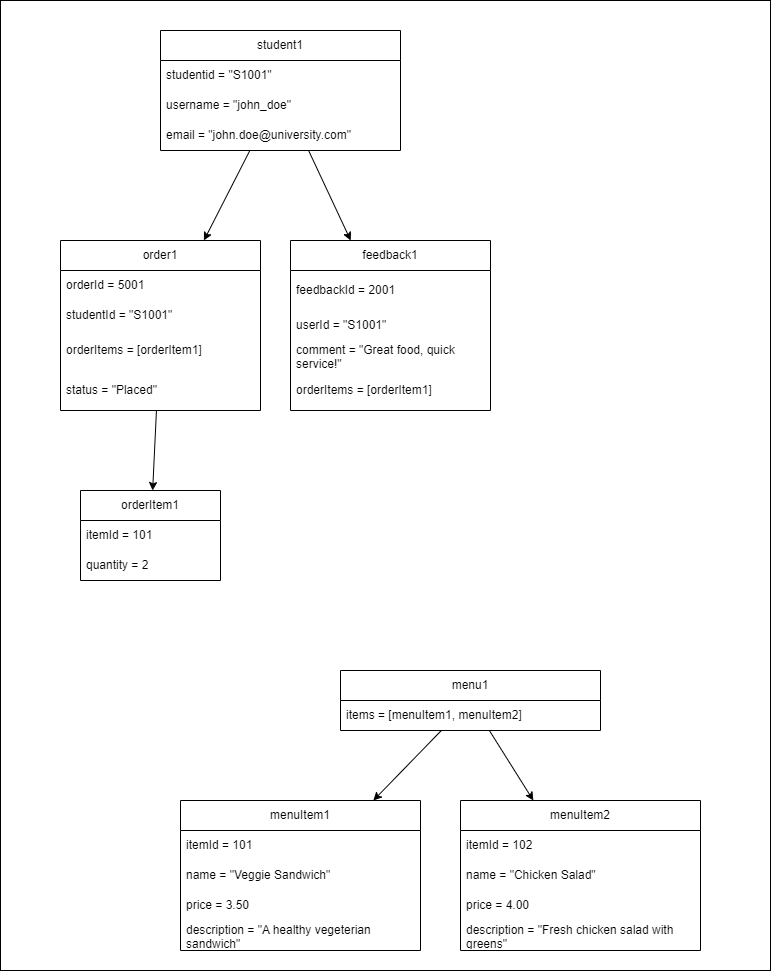

The diagram above was exported from draw.io. Its source (the exported page's mxGraphModel, read from the mxfile embedded in the PNG):
<mxGraphModel dx="2924" dy="1132" grid="1" gridSize="10" guides="1" tooltips="1" connect="1" arrows="1" fold="1" page="1" pageScale="1" pageWidth="850" pageHeight="1100" math="0" shadow="0">
  <root>
    <mxCell id="0" />
    <mxCell id="1" parent="0" />
    <mxCell id="GAjOtspUfTtM5PIGNLai-48" value="" style="rounded=0;whiteSpace=wrap;html=1;" vertex="1" parent="1">
      <mxGeometry x="-50" width="770" height="970" as="geometry" />
    </mxCell>
    <mxCell id="GAjOtspUfTtM5PIGNLai-2" value="student1" style="swimlane;fontStyle=0;childLayout=stackLayout;horizontal=1;startSize=30;horizontalStack=0;resizeParent=1;resizeParentMax=0;resizeLast=0;collapsible=1;marginBottom=0;whiteSpace=wrap;html=1;" vertex="1" parent="1">
      <mxGeometry x="110" y="30" width="240" height="120" as="geometry" />
    </mxCell>
    <mxCell id="GAjOtspUfTtM5PIGNLai-3" value="studentid = &quot;S1001&quot;" style="text;strokeColor=none;fillColor=none;align=left;verticalAlign=middle;spacingLeft=4;spacingRight=4;overflow=hidden;points=[[0,0.5],[1,0.5]];portConstraint=eastwest;rotatable=0;whiteSpace=wrap;html=1;" vertex="1" parent="GAjOtspUfTtM5PIGNLai-2">
      <mxGeometry y="30" width="240" height="30" as="geometry" />
    </mxCell>
    <mxCell id="GAjOtspUfTtM5PIGNLai-4" value="username = &quot;john_doe&quot;" style="text;strokeColor=none;fillColor=none;align=left;verticalAlign=middle;spacingLeft=4;spacingRight=4;overflow=hidden;points=[[0,0.5],[1,0.5]];portConstraint=eastwest;rotatable=0;whiteSpace=wrap;html=1;" vertex="1" parent="GAjOtspUfTtM5PIGNLai-2">
      <mxGeometry y="60" width="240" height="30" as="geometry" />
    </mxCell>
    <mxCell id="GAjOtspUfTtM5PIGNLai-5" value="email = &quot;john.doe@university.com&quot;" style="text;strokeColor=none;fillColor=none;align=left;verticalAlign=middle;spacingLeft=4;spacingRight=4;overflow=hidden;points=[[0,0.5],[1,0.5]];portConstraint=eastwest;rotatable=0;whiteSpace=wrap;html=1;" vertex="1" parent="GAjOtspUfTtM5PIGNLai-2">
      <mxGeometry y="90" width="240" height="30" as="geometry" />
    </mxCell>
    <mxCell id="GAjOtspUfTtM5PIGNLai-6" value="menu1" style="swimlane;fontStyle=0;childLayout=stackLayout;horizontal=1;startSize=30;horizontalStack=0;resizeParent=1;resizeParentMax=0;resizeLast=0;collapsible=1;marginBottom=0;whiteSpace=wrap;html=1;" vertex="1" parent="1">
      <mxGeometry x="290" y="670" width="260" height="60" as="geometry" />
    </mxCell>
    <mxCell id="GAjOtspUfTtM5PIGNLai-7" value="items = [menuItem1, menuItem2]" style="text;strokeColor=none;fillColor=none;align=left;verticalAlign=middle;spacingLeft=4;spacingRight=4;overflow=hidden;points=[[0,0.5],[1,0.5]];portConstraint=eastwest;rotatable=0;whiteSpace=wrap;html=1;" vertex="1" parent="GAjOtspUfTtM5PIGNLai-6">
      <mxGeometry y="30" width="260" height="30" as="geometry" />
    </mxCell>
    <mxCell id="GAjOtspUfTtM5PIGNLai-31" value="menuItem1" style="swimlane;fontStyle=0;childLayout=stackLayout;horizontal=1;startSize=30;horizontalStack=0;resizeParent=1;resizeParentMax=0;resizeLast=0;collapsible=1;marginBottom=0;whiteSpace=wrap;html=1;" vertex="1" parent="1">
      <mxGeometry x="130" y="800" width="240" height="150" as="geometry" />
    </mxCell>
    <mxCell id="GAjOtspUfTtM5PIGNLai-32" value="itemId = 101" style="text;strokeColor=none;fillColor=none;align=left;verticalAlign=middle;spacingLeft=4;spacingRight=4;overflow=hidden;points=[[0,0.5],[1,0.5]];portConstraint=eastwest;rotatable=0;whiteSpace=wrap;html=1;" vertex="1" parent="GAjOtspUfTtM5PIGNLai-31">
      <mxGeometry y="30" width="240" height="30" as="geometry" />
    </mxCell>
    <mxCell id="GAjOtspUfTtM5PIGNLai-33" value="name = &quot;Veggie Sandwich&quot;" style="text;strokeColor=none;fillColor=none;align=left;verticalAlign=middle;spacingLeft=4;spacingRight=4;overflow=hidden;points=[[0,0.5],[1,0.5]];portConstraint=eastwest;rotatable=0;whiteSpace=wrap;html=1;" vertex="1" parent="GAjOtspUfTtM5PIGNLai-31">
      <mxGeometry y="60" width="240" height="30" as="geometry" />
    </mxCell>
    <mxCell id="GAjOtspUfTtM5PIGNLai-39" value="price = 3.50" style="text;strokeColor=none;fillColor=none;align=left;verticalAlign=middle;spacingLeft=4;spacingRight=4;overflow=hidden;points=[[0,0.5],[1,0.5]];portConstraint=eastwest;rotatable=0;whiteSpace=wrap;html=1;" vertex="1" parent="GAjOtspUfTtM5PIGNLai-31">
      <mxGeometry y="90" width="240" height="30" as="geometry" />
    </mxCell>
    <mxCell id="GAjOtspUfTtM5PIGNLai-34" value="description = &quot;A healthy vegeterian sandwich&quot;" style="text;strokeColor=none;fillColor=none;align=left;verticalAlign=middle;spacingLeft=4;spacingRight=4;overflow=hidden;points=[[0,0.5],[1,0.5]];portConstraint=eastwest;rotatable=0;whiteSpace=wrap;html=1;" vertex="1" parent="GAjOtspUfTtM5PIGNLai-31">
      <mxGeometry y="120" width="240" height="30" as="geometry" />
    </mxCell>
    <mxCell id="GAjOtspUfTtM5PIGNLai-10" value="order1" style="swimlane;fontStyle=0;childLayout=stackLayout;horizontal=1;startSize=30;horizontalStack=0;resizeParent=1;resizeParentMax=0;resizeLast=0;collapsible=1;marginBottom=0;whiteSpace=wrap;html=1;" vertex="1" parent="1">
      <mxGeometry x="10" y="240" width="200" height="170" as="geometry" />
    </mxCell>
    <mxCell id="GAjOtspUfTtM5PIGNLai-11" value="orderId = 5001" style="text;strokeColor=none;fillColor=none;align=left;verticalAlign=middle;spacingLeft=4;spacingRight=4;overflow=hidden;points=[[0,0.5],[1,0.5]];portConstraint=eastwest;rotatable=0;whiteSpace=wrap;html=1;" vertex="1" parent="GAjOtspUfTtM5PIGNLai-10">
      <mxGeometry y="30" width="200" height="30" as="geometry" />
    </mxCell>
    <mxCell id="GAjOtspUfTtM5PIGNLai-12" value="studentId = &quot;S1001&quot;" style="text;strokeColor=none;fillColor=none;align=left;verticalAlign=middle;spacingLeft=4;spacingRight=4;overflow=hidden;points=[[0,0.5],[1,0.5]];portConstraint=eastwest;rotatable=0;whiteSpace=wrap;html=1;" vertex="1" parent="GAjOtspUfTtM5PIGNLai-10">
      <mxGeometry y="60" width="200" height="30" as="geometry" />
    </mxCell>
    <mxCell id="GAjOtspUfTtM5PIGNLai-14" value="orderItems = [orderItem1]" style="text;strokeColor=none;fillColor=none;align=left;verticalAlign=middle;spacingLeft=4;spacingRight=4;overflow=hidden;points=[[0,0.5],[1,0.5]];portConstraint=eastwest;rotatable=0;whiteSpace=wrap;html=1;" vertex="1" parent="GAjOtspUfTtM5PIGNLai-10">
      <mxGeometry y="90" width="200" height="40" as="geometry" />
    </mxCell>
    <mxCell id="GAjOtspUfTtM5PIGNLai-13" value="status = &quot;Placed&quot;" style="text;strokeColor=none;fillColor=none;align=left;verticalAlign=middle;spacingLeft=4;spacingRight=4;overflow=hidden;points=[[0,0.5],[1,0.5]];portConstraint=eastwest;rotatable=0;whiteSpace=wrap;html=1;" vertex="1" parent="GAjOtspUfTtM5PIGNLai-10">
      <mxGeometry y="130" width="200" height="40" as="geometry" />
    </mxCell>
    <mxCell id="GAjOtspUfTtM5PIGNLai-15" value="feedback1" style="swimlane;fontStyle=0;childLayout=stackLayout;horizontal=1;startSize=30;horizontalStack=0;resizeParent=1;resizeParentMax=0;resizeLast=0;collapsible=1;marginBottom=0;whiteSpace=wrap;html=1;" vertex="1" parent="1">
      <mxGeometry x="240" y="240" width="200" height="170" as="geometry" />
    </mxCell>
    <mxCell id="GAjOtspUfTtM5PIGNLai-19" value="feedbackId = 2001" style="text;strokeColor=none;fillColor=none;align=left;verticalAlign=middle;spacingLeft=4;spacingRight=4;overflow=hidden;points=[[0,0.5],[1,0.5]];portConstraint=eastwest;rotatable=0;whiteSpace=wrap;html=1;" vertex="1" parent="GAjOtspUfTtM5PIGNLai-15">
      <mxGeometry y="30" width="200" height="40" as="geometry" />
    </mxCell>
    <mxCell id="GAjOtspUfTtM5PIGNLai-17" value="userId = &quot;S1001&quot;" style="text;strokeColor=none;fillColor=none;align=left;verticalAlign=middle;spacingLeft=4;spacingRight=4;overflow=hidden;points=[[0,0.5],[1,0.5]];portConstraint=eastwest;rotatable=0;whiteSpace=wrap;html=1;" vertex="1" parent="GAjOtspUfTtM5PIGNLai-15">
      <mxGeometry y="70" width="200" height="30" as="geometry" />
    </mxCell>
    <mxCell id="GAjOtspUfTtM5PIGNLai-16" value="comment = &quot;Great food, quick service!&quot;" style="text;strokeColor=none;fillColor=none;align=left;verticalAlign=middle;spacingLeft=4;spacingRight=4;overflow=hidden;points=[[0,0.5],[1,0.5]];portConstraint=eastwest;rotatable=0;whiteSpace=wrap;html=1;" vertex="1" parent="GAjOtspUfTtM5PIGNLai-15">
      <mxGeometry y="100" width="200" height="30" as="geometry" />
    </mxCell>
    <mxCell id="GAjOtspUfTtM5PIGNLai-18" value="orderItems = [orderItem1]" style="text;strokeColor=none;fillColor=none;align=left;verticalAlign=middle;spacingLeft=4;spacingRight=4;overflow=hidden;points=[[0,0.5],[1,0.5]];portConstraint=eastwest;rotatable=0;whiteSpace=wrap;html=1;" vertex="1" parent="GAjOtspUfTtM5PIGNLai-15">
      <mxGeometry y="130" width="200" height="40" as="geometry" />
    </mxCell>
    <mxCell id="GAjOtspUfTtM5PIGNLai-20" value="orderItem1" style="swimlane;fontStyle=0;childLayout=stackLayout;horizontal=1;startSize=30;horizontalStack=0;resizeParent=1;resizeParentMax=0;resizeLast=0;collapsible=1;marginBottom=0;whiteSpace=wrap;html=1;" vertex="1" parent="1">
      <mxGeometry x="30" y="490" width="140" height="90" as="geometry" />
    </mxCell>
    <mxCell id="GAjOtspUfTtM5PIGNLai-21" value="itemId = 101" style="text;strokeColor=none;fillColor=none;align=left;verticalAlign=middle;spacingLeft=4;spacingRight=4;overflow=hidden;points=[[0,0.5],[1,0.5]];portConstraint=eastwest;rotatable=0;whiteSpace=wrap;html=1;" vertex="1" parent="GAjOtspUfTtM5PIGNLai-20">
      <mxGeometry y="30" width="140" height="30" as="geometry" />
    </mxCell>
    <mxCell id="GAjOtspUfTtM5PIGNLai-22" value="quantity = 2" style="text;strokeColor=none;fillColor=none;align=left;verticalAlign=middle;spacingLeft=4;spacingRight=4;overflow=hidden;points=[[0,0.5],[1,0.5]];portConstraint=eastwest;rotatable=0;whiteSpace=wrap;html=1;" vertex="1" parent="GAjOtspUfTtM5PIGNLai-20">
      <mxGeometry y="60" width="140" height="30" as="geometry" />
    </mxCell>
    <mxCell id="GAjOtspUfTtM5PIGNLai-28" value="" style="endArrow=classic;html=1;rounded=0;" edge="1" parent="1" source="GAjOtspUfTtM5PIGNLai-2" target="GAjOtspUfTtM5PIGNLai-10">
      <mxGeometry width="50" height="50" relative="1" as="geometry">
        <mxPoint x="420" y="400" as="sourcePoint" />
        <mxPoint x="470" y="350" as="targetPoint" />
      </mxGeometry>
    </mxCell>
    <mxCell id="GAjOtspUfTtM5PIGNLai-29" value="" style="endArrow=classic;html=1;rounded=0;" edge="1" parent="1" source="GAjOtspUfTtM5PIGNLai-2" target="GAjOtspUfTtM5PIGNLai-15">
      <mxGeometry width="50" height="50" relative="1" as="geometry">
        <mxPoint x="420" y="400" as="sourcePoint" />
        <mxPoint x="470" y="350" as="targetPoint" />
      </mxGeometry>
    </mxCell>
    <mxCell id="GAjOtspUfTtM5PIGNLai-30" value="" style="endArrow=classic;html=1;rounded=0;" edge="1" parent="1" source="GAjOtspUfTtM5PIGNLai-10" target="GAjOtspUfTtM5PIGNLai-20">
      <mxGeometry width="50" height="50" relative="1" as="geometry">
        <mxPoint x="420" y="400" as="sourcePoint" />
        <mxPoint x="470" y="350" as="targetPoint" />
      </mxGeometry>
    </mxCell>
    <mxCell id="GAjOtspUfTtM5PIGNLai-45" value="" style="endArrow=classic;html=1;rounded=0;" edge="1" parent="1" source="GAjOtspUfTtM5PIGNLai-6" target="GAjOtspUfTtM5PIGNLai-31">
      <mxGeometry width="50" height="50" relative="1" as="geometry">
        <mxPoint x="580" y="600" as="sourcePoint" />
        <mxPoint x="630" y="550" as="targetPoint" />
      </mxGeometry>
    </mxCell>
    <mxCell id="GAjOtspUfTtM5PIGNLai-46" value="" style="endArrow=classic;html=1;rounded=0;" edge="1" parent="1" source="GAjOtspUfTtM5PIGNLai-6" target="GAjOtspUfTtM5PIGNLai-40">
      <mxGeometry width="50" height="50" relative="1" as="geometry">
        <mxPoint x="580" y="600" as="sourcePoint" />
        <mxPoint x="630" y="550" as="targetPoint" />
      </mxGeometry>
    </mxCell>
    <mxCell id="GAjOtspUfTtM5PIGNLai-40" value="menuItem2" style="swimlane;fontStyle=0;childLayout=stackLayout;horizontal=1;startSize=30;horizontalStack=0;resizeParent=1;resizeParentMax=0;resizeLast=0;collapsible=1;marginBottom=0;whiteSpace=wrap;html=1;" vertex="1" parent="1">
      <mxGeometry x="410" y="800" width="240" height="150" as="geometry" />
    </mxCell>
    <mxCell id="GAjOtspUfTtM5PIGNLai-41" value="itemId = 102" style="text;strokeColor=none;fillColor=none;align=left;verticalAlign=middle;spacingLeft=4;spacingRight=4;overflow=hidden;points=[[0,0.5],[1,0.5]];portConstraint=eastwest;rotatable=0;whiteSpace=wrap;html=1;" vertex="1" parent="GAjOtspUfTtM5PIGNLai-40">
      <mxGeometry y="30" width="240" height="30" as="geometry" />
    </mxCell>
    <mxCell id="GAjOtspUfTtM5PIGNLai-42" value="name = &quot;Chicken Salad&quot;" style="text;strokeColor=none;fillColor=none;align=left;verticalAlign=middle;spacingLeft=4;spacingRight=4;overflow=hidden;points=[[0,0.5],[1,0.5]];portConstraint=eastwest;rotatable=0;whiteSpace=wrap;html=1;" vertex="1" parent="GAjOtspUfTtM5PIGNLai-40">
      <mxGeometry y="60" width="240" height="30" as="geometry" />
    </mxCell>
    <mxCell id="GAjOtspUfTtM5PIGNLai-43" value="price = 4.00" style="text;strokeColor=none;fillColor=none;align=left;verticalAlign=middle;spacingLeft=4;spacingRight=4;overflow=hidden;points=[[0,0.5],[1,0.5]];portConstraint=eastwest;rotatable=0;whiteSpace=wrap;html=1;" vertex="1" parent="GAjOtspUfTtM5PIGNLai-40">
      <mxGeometry y="90" width="240" height="30" as="geometry" />
    </mxCell>
    <mxCell id="GAjOtspUfTtM5PIGNLai-44" value="description = &quot;Fresh chicken salad with greens&quot;" style="text;strokeColor=none;fillColor=none;align=left;verticalAlign=middle;spacingLeft=4;spacingRight=4;overflow=hidden;points=[[0,0.5],[1,0.5]];portConstraint=eastwest;rotatable=0;whiteSpace=wrap;html=1;" vertex="1" parent="GAjOtspUfTtM5PIGNLai-40">
      <mxGeometry y="120" width="240" height="30" as="geometry" />
    </mxCell>
  </root>
</mxGraphModel>